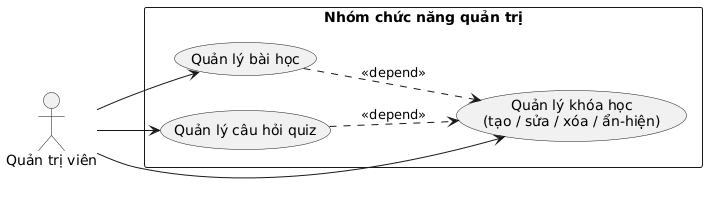

The diagram above was rendered by PlantUML. Its source (embedded in the PNG):
@startuml
left to right direction
skinparam packageStyle rectangle

actor "Quản trị viên" as QTV

rectangle "Nhóm chức năng quản trị" {
  usecase "Quản lý khóa học\n(tạo / sửa / xóa / ẩn-hiện)" as UC1
  usecase "Quản lý bài học" as UC2
  usecase "Quản lý câu hỏi quiz" as UC3
}

QTV --> UC1
QTV --> UC2
QTV --> UC3
UC2 ..> UC1 : <<depend>>
UC3 ..> UC1 : <<depend>>
@enduml